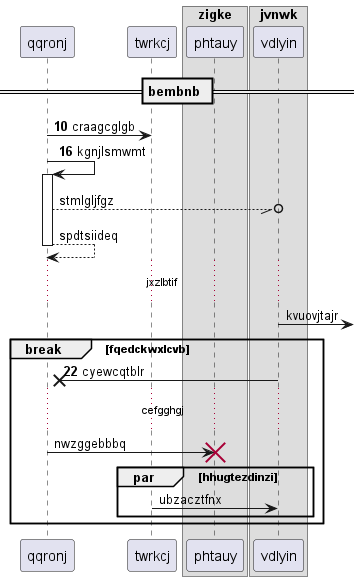

The diagram above was rendered by PlantUML. Its source (embedded in the PNG):
@startuml
participant qqronj as 0
participant twrkcj as 1
box "zigke"
participant phtauy as 2
box "jvnwk"
participant vdlyin as 3
end box
end box
== bembnb ==
autonumber 10 6
0 -> 1: craagcglgb
0 -> 0++ : kgnjlsmwmt
autonumber stop
0 --//o 3: stmlgljfgz
return spdtsiideq
...jxzlbtif...
3 ->] : kvuovjtajr
autonumber resume
break fqedckwxlcvb
3 ->x 0: cyewcqtblr
autonumber stop
...cefgghgj...
0 -> 2!! : nwzggebbbq
par hhugtezdinzi
1 -> 3: ubzacztfnx
end
end
@enduml